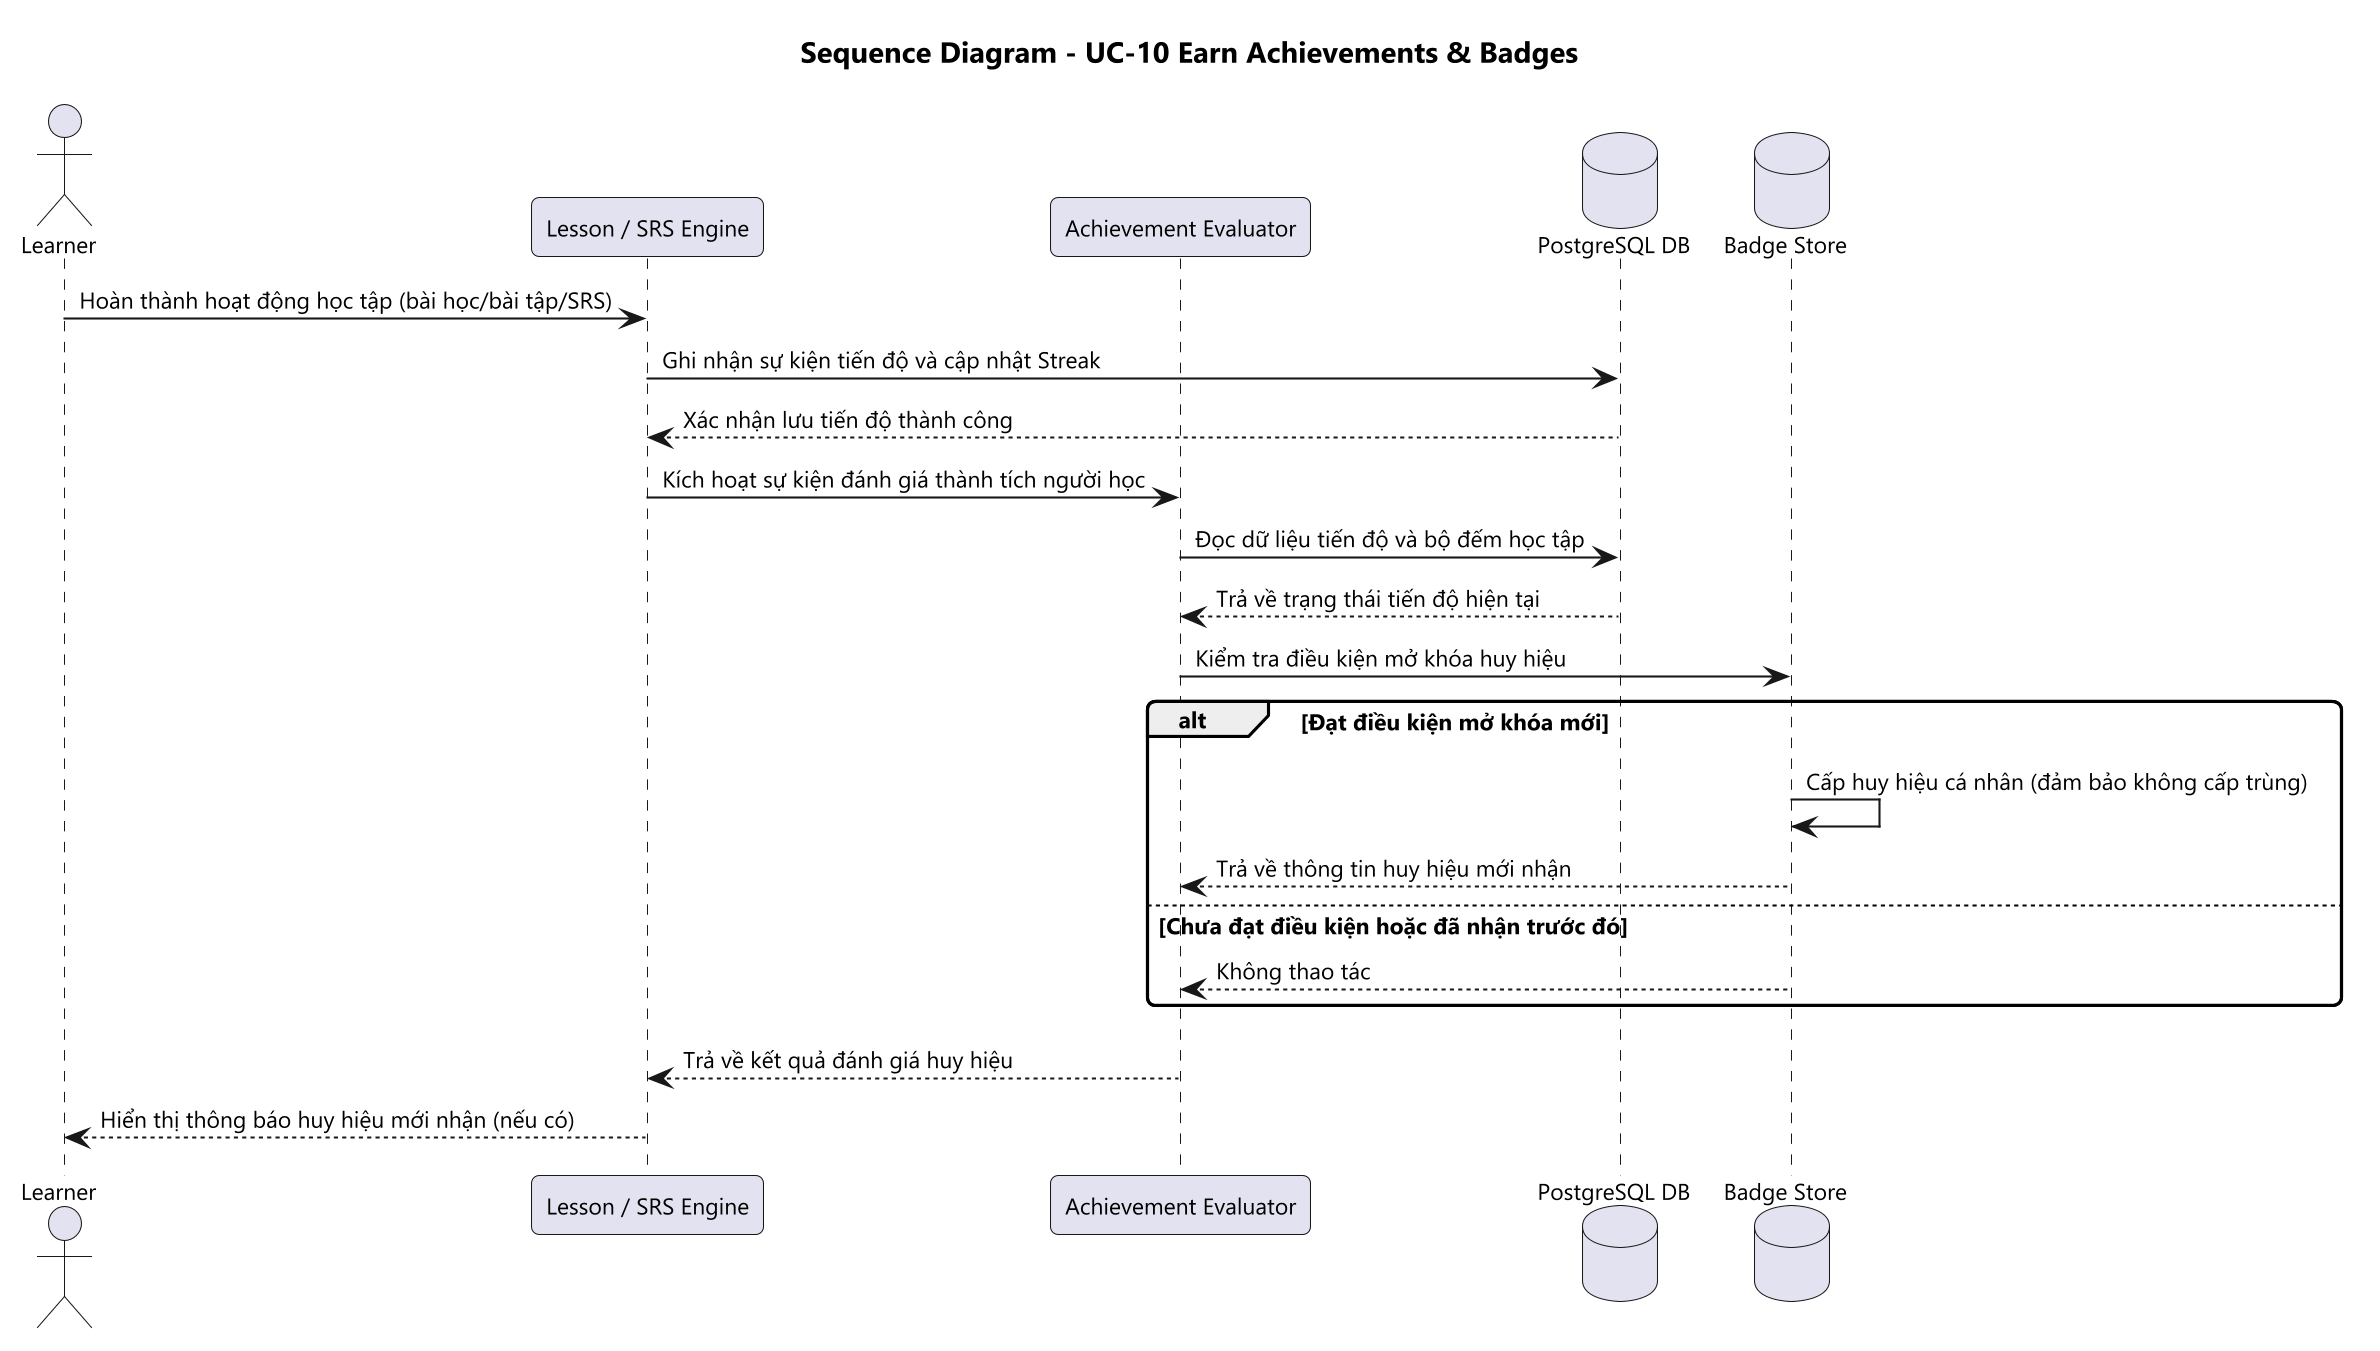

The diagram above was rendered by PlantUML. Its source (embedded in the PNG):
@startuml
skinparam dpi 200
skinparam defaultFontName Segoe UI
skinparam defaultFontSize 11
skinparam shadowing false
skinparam roundCorner 8
title Sequence Diagram - UC-10 Earn Achievements & Badges

actor Learner
participant "Lesson / SRS Engine" as Flow
participant "Achievement Evaluator" as Eval
database "PostgreSQL DB" as DB
database "Badge Store" as Badges

Learner -> Flow: Hoàn thành hoạt động học tập (bài học/bài tập/SRS)
Flow -> DB: Ghi nhận sự kiện tiến độ và cập nhật Streak
DB --> Flow: Xác nhận lưu tiến độ thành công
Flow -> Eval: Kích hoạt sự kiện đánh giá thành tích người học
Eval -> DB: Đọc dữ liệu tiến độ và bộ đếm học tập
DB --> Eval: Trả về trạng thái tiến độ hiện tại
Eval -> Badges: Kiểm tra điều kiện mở khóa huy hiệu
alt Đạt điều kiện mở khóa mới
  Badges -> Badges: Cấp huy hiệu cá nhân (đảm bảo không cấp trùng)
  Badges --> Eval: Trả về thông tin huy hiệu mới nhận
else Chưa đạt điều kiện hoặc đã nhận trước đó
  Badges --> Eval: Không thao tác
end
Eval --> Flow: Trả về kết quả đánh giá huy hiệu
Flow --> Learner: Hiển thị thông báo huy hiệu mới nhận (nếu có)
@enduml